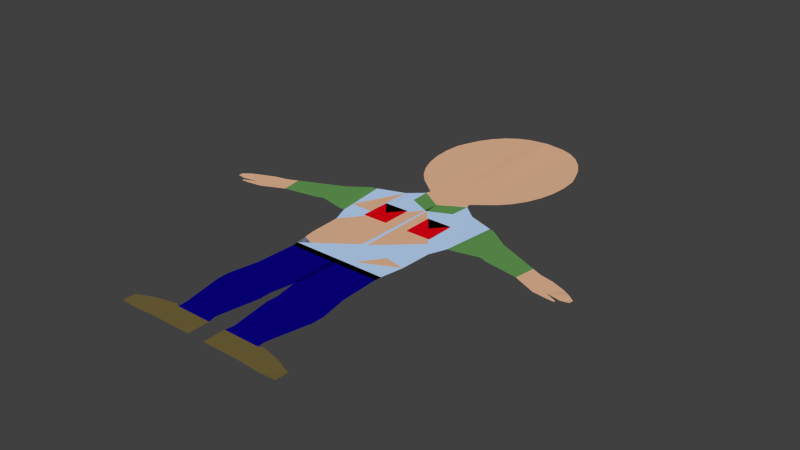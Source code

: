 # Source: 2DChar.blend  (saved by Blender 2.64.0; exported with 4.5.12 LTS)
import bpy
from mathutils import Matrix  # noqa: F401  (used for matrix-valued properties, if any)

bpy.ops.wm.read_factory_settings(use_empty=True)
scene = bpy.context.scene
scene.name = 'Scene'

# ---- collections
col_collection_3 = bpy.data.collections.new('Collection 3'); scene.collection.children.link(col_collection_3)
col_collection_10 = bpy.data.collections.new('Collection 10'); scene.collection.children.link(col_collection_10)

# ---- materials (node trees are filled in below, after node groups)
mat_default = bpy.data.materials.new('Default')
mat_default.alpha_threshold = 0.0
mat_default.use_transparent_shadow = False
mat_default.roughness = 0.5
mat_default.line_color = (0.0, 0.0, 0.0, 1.0)
mat_shirt2 = bpy.data.materials.new('Shirt2')
mat_shirt2.alpha_threshold = 0.0
mat_shirt2.use_transparent_shadow = False
mat_shirt2.diffuse_color = (0.1324, 0.3343, 0.09177, 1.0)
mat_shirt2.roughness = 0.5
mat_shirt2.line_color = (0.0, 0.0, 0.0, 1.0)
mat_shirt1 = bpy.data.materials.new('Shirt1')
mat_shirt1.alpha_threshold = 0.0
mat_shirt1.use_transparent_shadow = False
mat_shirt1.diffuse_color = (0.5202, 0.7033, 0.9699, 1.0)
mat_shirt1.roughness = 0.5
mat_shirt1.line_color = (0.0, 0.0, 0.0, 1.0)
mat_skin = bpy.data.materials.new('Skin')
mat_skin.alpha_threshold = 0.0
mat_skin.use_transparent_shadow = False
mat_skin.diffuse_color = (0.8, 0.4841, 0.3068, 1.0)
mat_skin.roughness = 0.5
mat_skin.line_color = (0.0, 0.0, 0.0, 1.0)
mat_pocket1 = bpy.data.materials.new('Pocket1')
mat_pocket1.alpha_threshold = 0.0
mat_pocket1.use_transparent_shadow = False
mat_pocket1.diffuse_color = (0.8, 0.0, 0.00714, 1.0)
mat_pocket1.roughness = 0.5
mat_pocket1.line_color = (0.0, 0.0, 0.0, 1.0)
mat_pocket2 = bpy.data.materials.new('Pocket2')
mat_pocket2.alpha_threshold = 0.0
mat_pocket2.use_transparent_shadow = False
mat_pocket2.diffuse_color = (0.0, 0.0, 0.0, 1.0)
mat_pocket2.roughness = 0.5
mat_pocket2.line_color = (0.0, 0.0, 0.0, 1.0)
mat_belt = bpy.data.materials.new('Belt')
mat_belt.alpha_threshold = 0.0
mat_belt.use_transparent_shadow = False
mat_belt.diffuse_color = (0.0, 0.0, 0.0, 1.0)
mat_belt.roughness = 0.5
mat_belt.line_color = (0.0, 0.0, 0.0, 1.0)
mat_pants = bpy.data.materials.new('Pants')
mat_pants.alpha_threshold = 0.0
mat_pants.use_transparent_shadow = False
mat_pants.diffuse_color = (0.003008, 0.0, 0.2395, 1.0)
mat_pants.roughness = 0.5
mat_pants.line_color = (0.0, 0.0, 0.0, 1.0)
mat_shoes = bpy.data.materials.new('Shoes')
mat_shoes.alpha_threshold = 0.0
mat_shoes.use_transparent_shadow = False
mat_shoes.diffuse_color = (0.1733, 0.13, 0.04373, 1.0)
mat_shoes.roughness = 0.5
mat_shoes.line_color = (0.0, 0.0, 0.0, 1.0)

# ---- material node trees

# ---- world
world_world = bpy.data.worlds.new('World'); scene.world = world_world
world_world.color = (0.05088, 0.05088, 0.05088)
world_world.use_sun_shadow = False
world_world.sun_shadow_jitter_overblur = 0.0
world_world.cycles.sampling_method = 'MANUAL'
world_world.cycles.sample_map_resolution = 256

# ---- meshes
me_plane = bpy.data.meshes.new('Plane')
me_plane.from_pydata([(-5.256, -3.649, 2.447e-07), (-7.282, 10.32, 0.01654), (0.2272, -3.649, 2.447e-07), (0.2272, 11.44, -7.673e-07), (-5.842, 2.453, -0.002778), (0.2377, -2.814e-06, 5.783e-14), (-2.514, -3.649, 2.447e-07), (-4.287, 11.44, -0.0252), (-5.698, -1.081, 7.251e-08), (-6.606, 4.4, 0.006841), (0.2272, -3.636, 2.438e-07), (0.2272, 5.721, -3.836e-07), (-2.223, 31.54, 0.01556), (-3.527, 31.01, 0.01556), (-4.728, 30.14, 0.01556), (-5.781, 28.97, 0.01556), (-6.645, 27.55, 0.01556), (-7.287, 25.92, 0.01556), (-7.683, 24.73, 0.01556), (-7.816, 22.9, 0.01556), (-7.683, 21.07, 0.01556), (-7.287, 19.3, 0.01556), (-6.645, 17.68, 0.01556), (-5.781, 16.26, 0.01556), (-4.728, 15.09, 0.01556), (-2.513, 13.33, 0.01556), (-2.663, 12.82, 0.01536), (-0.04209, 10.95, 0.01536), (0.2272, 10.97, -7.354e-07), (-2.669, 12.8, -8.582e-07), (0.06425, 31.72, 0.09809), (-1.344, 4.724, 0.1071), (-10.26, 8.423, 0.04671), (-9.744, 4.952, 0.03935), (-0.1096, 9.444, 0.03707), (-0.001396, 11.12, 0.03707), (0.1132, 9.444, 0.03707), (0.2264, 10.94, 0.03707), (-4.131, 4.724, 0.1071), (-1.344, 8.077, 0.1071), (-4.131, 8.077, 0.1071), (-2.737, 4.724, 0.1071), (-2.737, 8.077, 0.1071), (-4.131, 6.4, 0.1071), (-1.344, 6.4, 0.1071), (-2.737, 6.4, 0.1071), (-3.434, 4.724, 0.1071), (-3.434, 8.077, 0.1071), (-4.131, 5.562, 0.1071), (-1.344, 7.239, 0.1071), (-2.041, 4.724, 0.1071), (-2.041, 8.077, 0.1071), (-4.131, 7.239, 0.1071), (-1.344, 5.562, 0.1071), (-2.737, 5.562, 0.1071), (-2.737, 7.239, 0.1071), (-2.041, 6.4, 0.1071), (-3.434, 6.4, 0.1071), (-3.434, 5.562, 0.1071), (-2.041, 5.562, 0.1071), (-2.041, 7.239, 0.1071), (-3.434, 7.239, 0.1071), (-5.177, -4.328, -0.008774), (0.3061, -4.328, -0.008774), (-2.435, -4.328, -0.008774), (0.3061, -4.316, -0.008774), (-5.334, -8.727, -0.0001289), (0.1493, -8.727, -0.0001289), (-2.592, -8.727, -0.0001289), (0.1493, -8.715, -0.0001289), (-5.921, -11.91, -0.006354), (-0.4381, -11.91, -0.006354), (-3.18, -11.91, -0.006354), (-0.4381, -11.9, -0.006354), (-5.886, -13.22, -0.005328), (-0.4034, -13.22, -0.005328), (-3.145, -13.22, -0.005328), (-0.4034, -13.2, -0.005328), (-4.934, -17.69, 0.01641), (-1.149, -17.69, 0.01641), (-2.971, -17.69, 0.01641), (-7.878, 10.09, 0.04983), (-7.204, 4.36, 0.04016), (-6.917, 4.379, 0.02417), (-7.592, 10.2, 0.03385), (-0.4222, -12.51, -0.004857), (-0.4222, -12.5, -0.004857), (-3.164, -12.51, -0.004857), (-5.905, -12.51, -0.004857), (-4.924, -18.59, -0.01124), (-0.9715, -18.59, -0.01124), (-2.948, -18.59, -0.01124), (-4.904, -20.93, -0.02116), (-0.9516, -20.93, -0.02116), (-2.928, -20.93, -0.02116), (-5.363, -18.34, -0.01124), (-5.343, -20.93, -0.02116), (-7.608, -18.93, 0.03116), (-7.592, -21.06, -0.03893), (-9.416, -19.63, -0.01872), (-9.408, -21.02, 0.01096), (-10.72, 8.249, 0.04671), (-10.21, 4.946, 0.03935), (-11.24, 8.018, 0.04671), (-10.73, 4.715, 0.03935), (-14.98, 6.365, 0.04561), (-14.63, 4.052, 0.04045), (-15.61, 6.076, 0.04561), (-15.25, 3.762, 0.04045), (-16.05, 5.883, 0.04561), (-15.69, 3.569, 0.04045), (-17.62, 5.516, 0.04598), (-17.21, 2.874, 0.04009), (-19.24, 4.863, 0.04017), (-18.81, 2.672, 0.04093), (-6.781, 5.936, 0.009358), (-9.877, 5.977, 0.04126), (-7.379, 5.845, 0.04267), (-7.092, 5.889, 0.02668), (-10.34, 5.803, 0.04126), (-10.86, 5.571, 0.04126), (-14.72, 4.652, 0.04179), (-15.35, 4.362, 0.04179), (-15.78, 4.169, 0.04179), (-17.31, 3.56, 0.04162), (-18.28, 3.465, 0.04202), (-20.07, 4.309, 0.1165), (-19.91, 3.083, 0.07335), (-20.85, 3.711, 0.1037), (-20.77, 3.195, 0.1147), (-19.59, 2.571, 0.07304), (-19.63, 2.796, 0.07354), (5.256, -3.649, 2.447e-07), (7.282, 10.32, 0.01654), (-0.2272, -3.649, 2.447e-07), (-0.2272, 11.44, -7.673e-07), (5.842, 2.453, -0.002778), (-0.2377, -2.814e-06, 6.121e-14), (2.514, -3.649, 2.447e-07), (4.287, 11.44, -0.0252), (5.698, -1.081, 7.251e-08), (6.606, 4.4, 0.006841), (-0.2272, -3.636, 2.438e-07), (-0.2272, 5.721, -3.836e-07), (2.223, 31.54, 0.01556), (3.527, 31.01, 0.01556), (4.728, 30.14, 0.01556), (5.781, 28.97, 0.01556), (6.645, 27.55, 0.01556), (7.287, 25.92, 0.01556), (7.683, 24.73, 0.01556), (7.816, 22.9, 0.01556), (7.683, 21.07, 0.01556), (7.287, 19.3, 0.01556), (6.645, 17.68, 0.01556), (5.781, 16.26, 0.01556), (4.728, 15.09, 0.01556), (2.513, 13.33, 0.01556), (2.663, 12.82, 0.01536), (0.04209, 10.95, 0.01536), (-0.2272, 10.97, -7.354e-07), (2.669, 12.8, -8.582e-07), (-0.06425, 31.72, 0.09809), (1.344, 4.724, 0.1071), (10.26, 8.423, 0.04671), (9.744, 4.952, 0.03935), (0.1096, 9.444, 0.03707), (0.001396, 11.13, 0.03707), (-0.1132, 9.444, 0.03707), (-0.2264, 10.94, 0.03707), (4.131, 4.724, 0.1071), (1.344, 8.077, 0.1071), (4.131, 8.077, 0.1071), (2.737, 4.724, 0.1071), (2.737, 8.077, 0.1071), (4.131, 6.4, 0.1071), (1.344, 6.4, 0.1071), (2.737, 6.4, 0.1071), (3.434, 4.724, 0.1071), (3.434, 8.077, 0.1071), (4.131, 5.562, 0.1071), (1.344, 7.239, 0.1071), (2.041, 4.724, 0.1071), (2.041, 8.077, 0.1071), (4.131, 7.239, 0.1071), (1.344, 5.562, 0.1071), (2.737, 5.562, 0.1071), (2.737, 7.239, 0.1071), (2.041, 6.4, 0.1071), (3.434, 6.4, 0.1071), (3.434, 5.562, 0.1071), (2.041, 5.562, 0.1071), (2.041, 7.239, 0.1071), (3.434, 7.239, 0.1071), (5.177, -4.328, -0.008774), (-0.3061, -4.328, -0.008774), (2.435, -4.328, -0.008774), (-0.3061, -4.316, -0.008774), (5.334, -8.727, -0.0001289), (-0.1493, -8.727, -0.0001289), (2.592, -8.727, -0.0001289), (-0.1493, -8.715, -0.0001289), (5.921, -11.91, -0.006354), (0.4381, -11.91, -0.006354), (3.18, -11.91, -0.006354), (0.4381, -11.9, -0.006354), (5.886, -13.22, -0.005328), (0.4034, -13.22, -0.005328), (3.145, -13.22, -0.005328), (0.4034, -13.2, -0.005328), (4.934, -17.69, 0.01641), (1.149, -17.69, 0.01641), (2.971, -17.69, 0.01641), (7.878, 10.09, 0.04983), (7.204, 4.36, 0.04016), (6.917, 4.379, 0.02417), (7.592, 10.2, 0.03385), (0.4222, -12.51, -0.004857), (0.4222, -12.5, -0.004857), (3.164, -12.51, -0.004857), (5.905, -12.51, -0.004857), (4.924, -18.59, -0.01124), (0.9715, -18.59, -0.01124), (2.948, -18.59, -0.01124), (4.904, -20.93, -0.02116), (0.9516, -20.93, -0.02116), (2.928, -20.93, -0.02116), (5.363, -18.34, -0.01124), (5.343, -20.93, -0.02116), (7.608, -18.93, 0.03116), (7.592, -21.06, -0.03893), (9.416, -19.63, -0.01872), (9.408, -21.02, 0.01096), (10.72, 8.249, 0.04671), (10.21, 4.946, 0.03935), (11.24, 8.018, 0.04671), (10.73, 4.715, 0.03935), (14.98, 6.365, 0.04561), (14.63, 4.052, 0.04045), (15.61, 6.076, 0.04561), (15.25, 3.762, 0.04045), (16.05, 5.883, 0.04561), (15.69, 3.569, 0.04045), (17.62, 5.516, 0.04598), (17.21, 2.874, 0.04009), (19.24, 4.863, 0.04017), (18.81, 2.672, 0.04093), (6.781, 5.936, 0.009358), (9.877, 5.977, 0.04126), (7.379, 5.845, 0.04267), (7.092, 5.889, 0.02668), (10.34, 5.803, 0.04126), (10.86, 5.571, 0.04126), (14.72, 4.652, 0.04179), (15.35, 4.362, 0.04179), (15.78, 4.169, 0.04179), (17.31, 3.56, 0.04162), (18.28, 3.465, 0.04202), (20.07, 4.309, 0.1165), (19.91, 3.083, 0.07335), (20.85, 3.711, 0.1037), (20.77, 3.195, 0.1147), (19.59, 2.571, 0.07304), (19.63, 2.796, 0.07354), (-3.885, -3.649, 2.447e-07), (-5.784, 10.88, -0.004329), (-5.477, -2.365, 1.586e-07), (-7.032, 8.129, 0.01295), (0.2272, -3.643, 2.443e-07), (0.2272, 8.582, -5.755e-07), (-1.144, -3.649, 2.447e-07), (-5.77, 0.6856, -0.001389), (-6.224, 3.426, 0.002032), (0.2325, -1.818, 1.219e-07), (0.2325, 2.861, -1.918e-07), (0.2272, 11.2, -7.513e-07), (0.09257, 10.96, 0.007682), (-6.761, 4.39, 0.0155), (-0.05552, 10.28, 0.03707), (-2.198, 10.44, 0.005933), (0.1698, 10.19, 0.03707), (0.001761, 9.444, 0.03707), (0.1125, 11.03, 0.03707), (-3.782, 4.724, 0.1071), (-3.782, 8.077, 0.1071), (-4.131, 5.143, 0.1071), (-1.344, 7.658, 0.1071), (-1.692, 4.724, 0.1071), (-1.692, 8.077, 0.1071), (-4.131, 7.658, 0.1071), (-1.344, 5.143, 0.1071), (-2.737, 5.143, 0.1071), (-2.737, 7.658, 0.1071), (-1.692, 6.4, 0.1071), (-3.086, 6.4, 0.1071), (-3.086, 4.724, 0.1071), (-3.086, 8.077, 0.1071), (-4.131, 5.981, 0.1071), (-1.344, 6.819, 0.1071), (-2.389, 4.724, 0.1071), (-2.389, 8.077, 0.1071), (-4.131, 6.819, 0.1071), (-1.344, 5.981, 0.1071), (-2.737, 5.981, 0.1071), (-2.737, 6.819, 0.1071), (-2.389, 6.4, 0.1071), (-3.782, 6.4, 0.1071), (-3.434, 5.143, 0.1071), (-3.434, 5.981, 0.1071), (-3.086, 5.562, 0.1071), (-3.782, 5.562, 0.1071), (-2.041, 5.143, 0.1071), (-2.041, 5.981, 0.1071), (-1.692, 5.562, 0.1071), (-2.389, 5.562, 0.1071), (-2.041, 6.819, 0.1071), (-2.041, 7.658, 0.1071), (-1.692, 7.239, 0.1071), (-2.389, 7.239, 0.1071), (-3.434, 6.819, 0.1071), (-3.434, 7.658, 0.1071), (-3.086, 7.239, 0.1071), (-3.782, 7.239, 0.1071), (-1.692, 7.658, 0.1071), (-3.782, 7.658, 0.1071), (-3.086, 6.819, 0.1071), (-2.389, 6.819, 0.1071), (-7.437, 10.26, 0.0252), (-7.291, 5.102, 0.04141), (-7.06, 4.369, 0.03216), (-7.735, 10.14, 0.04184), (-7.004, 5.134, 0.02542), (-6.694, 5.168, 0.008099), (-7.628, 7.966, 0.04625), (-7.342, 8.044, 0.03027), (-7.235, 5.867, 0.03467), (-6.937, 5.912, 0.01802), (3.885, -3.649, 2.447e-07), (5.784, 10.88, -0.004329), (5.477, -2.365, 1.586e-07), (7.032, 8.129, 0.01295), (-0.2272, -3.643, 2.443e-07), (-0.2272, 8.582, -5.755e-07), (1.144, -3.649, 2.447e-07), (5.77, 0.6856, -0.001389), (6.224, 3.426, 0.002032), (-0.2325, -1.818, 1.219e-07), (-0.2325, 2.861, -1.918e-07), (-0.2272, 11.2, -7.513e-07), (-0.09257, 10.96, 0.007682), (6.761, 4.39, 0.0155), (0.05552, 10.28, 0.03707), (2.198, 10.44, 0.005933), (-0.1698, 10.19, 0.03707), (-0.001761, 9.444, 0.03707), (-0.1125, 11.03, 0.03707), (3.782, 4.724, 0.1071), (3.782, 8.077, 0.1071), (4.131, 5.143, 0.1071), (1.344, 7.658, 0.1071), (1.692, 4.724, 0.1071), (1.692, 8.077, 0.1071), (4.131, 7.658, 0.1071), (1.344, 5.143, 0.1071), (2.737, 5.143, 0.1071), (2.737, 7.658, 0.1071), (1.692, 6.4, 0.1071), (3.086, 6.4, 0.1071), (3.086, 4.724, 0.1071), (3.086, 8.077, 0.1071), (4.131, 5.981, 0.1071), (1.344, 6.819, 0.1071), (2.389, 4.724, 0.1071), (2.389, 8.077, 0.1071), (4.131, 6.819, 0.1071), (1.344, 5.981, 0.1071), (2.737, 5.981, 0.1071), (2.737, 6.819, 0.1071), (2.389, 6.4, 0.1071), (3.782, 6.4, 0.1071), (3.434, 5.143, 0.1071), (3.434, 5.981, 0.1071), (3.086, 5.562, 0.1071), (3.782, 5.562, 0.1071), (2.041, 5.143, 0.1071), (2.041, 5.981, 0.1071), (1.692, 5.562, 0.1071), (2.389, 5.562, 0.1071), (2.041, 6.819, 0.1071), (2.041, 7.658, 0.1071), (1.692, 7.239, 0.1071), (2.389, 7.239, 0.1071), (3.434, 6.819, 0.1071), (3.434, 7.658, 0.1071), (3.086, 7.239, 0.1071), (3.782, 7.239, 0.1071), (1.692, 7.658, 0.1071), (3.782, 7.658, 0.1071), (3.086, 6.819, 0.1071), (2.389, 6.819, 0.1071), (7.437, 10.26, 0.0252), (7.291, 5.102, 0.04141), (7.06, 4.369, 0.03216), (7.735, 10.14, 0.04184), (7.004, 5.134, 0.02542), (6.694, 5.168, 0.008099), (7.628, 7.966, 0.04625), (7.342, 8.044, 0.03027), (7.235, 5.867, 0.03467), (6.937, 5.912, 0.01802), (-5.534, 8.689, -0.007921), (-3.504, 5.829, 0.004679), (-2.257, 8.582, -0.0126), (-2.968, -0.5407, 3.626e-08), (-2.978, 5.948, 0.01714), (-0.1754, 4.722, 0.01853), (-2.747, -1.824, 1.223e-07), (5.534, 8.689, -0.007921), (3.504, 5.829, 0.004679), (2.257, 8.582, -0.0126), (3.04, 1.226, -0.001389), (2.976, 5.948, 0.01714), (0.1737, 4.722, 0.01853), (2.968, -0.5407, 3.626e-08), (2.963, -2.359, 1.582e-07), (0.05714, 10.24, 0.03707), (-3.782, 5.143, 0.1071), (-2.389, 5.143, 0.1071), (-2.389, 6.819, 0.1071), (-3.782, 6.819, 0.1071), (-3.086, 5.143, 0.1071), (-3.086, 5.981, 0.1071), (-3.782, 5.981, 0.1071), (-1.692, 5.143, 0.1071), (-1.692, 5.981, 0.1071), (-2.389, 5.981, 0.1071), (-1.692, 6.819, 0.1071), (-1.692, 7.658, 0.1071), (-2.389, 7.658, 0.1071), (-3.086, 6.819, 0.1071), (-3.086, 7.658, 0.1071), (-3.782, 7.658, 0.1071), (-7.485, 8.005, 0.03826), (-7.187, 8.086, 0.02161), (-7.148, 5.118, 0.03342), (-6.849, 5.151, 0.01676), (-0.05714, 10.24, 0.03707), (3.782, 5.143, 0.1071), (2.389, 5.143, 0.1071), (2.389, 6.819, 0.1071), (3.782, 6.819, 0.1071), (3.086, 5.143, 0.1071), (3.086, 5.981, 0.1071), (3.782, 5.981, 0.1071), (1.692, 5.143, 0.1071), (1.692, 5.981, 0.1071), (2.389, 5.981, 0.1071), (1.692, 6.819, 0.1071), (1.692, 7.658, 0.1071), (2.389, 7.658, 0.1071), (3.086, 6.819, 0.1071), (3.086, 7.658, 0.1071), (3.782, 7.658, 0.1071), (7.485, 8.005, 0.03826), (7.187, 8.086, 0.02161), (7.148, 5.118, 0.03342), (6.849, 5.151, 0.01676), (-2.973, 2.704, 0.008572)], [], [(26, 28, 30, 12, 13, 14, 15, 16, 17, 18, 19, 20, 21, 22, 23, 24, 25), (8, 266, 0, 264, 6, 270, 2, 268, 10, 273, 5, 274, 11, 269, 3, 275, 28, 276, 27, 26, 25, 29, 7, 265, 1, 267, 115, 332, 9, 272, 4, 271), (117, 333, 81, 32, 116), (278, 34, 279), (425, 281, 34, 278), (426, 285, 38, 283), (427, 291, 41, 299), (428, 304, 45, 305), (429, 301, 43, 306), (430, 307, 46, 295), (431, 308, 58, 309), (432, 297, 48, 310), (433, 311, 50, 287), (434, 312, 59, 313), (435, 303, 54, 314), (436, 315, 56, 293), (437, 316, 60, 317), (438, 292, 55, 318), (439, 319, 57, 294), (440, 320, 61, 321), (441, 289, 52, 322), (45, 325, 61, 324, 40, 284, 47, 296, 42, 300, 51, 288, 39, 323, 60, 326), (64, 63, 2, 270, 6), (6, 264, 0, 62, 64), (10, 268, 2, 63, 65), (64, 62, 66, 68), (65, 63, 67, 69), (68, 67, 63, 64), (69, 67, 71, 73), (72, 71, 67, 68), (68, 66, 70, 72), (86, 85, 75, 77), (87, 85, 71, 72), (87, 88, 74, 76), (80, 79, 75, 76), (76, 74, 78, 80), (442, 330, 81, 333), (443, 327, 84, 334), (73, 71, 85, 86), (76, 75, 85, 87), (72, 70, 88, 87), (91, 90, 79, 80), (80, 78, 89, 91), (94, 93, 90, 91), (91, 89, 92, 94), (95, 96, 92, 89), (97, 98, 96, 95), (99, 100, 98, 97), (116, 32, 101, 119), (119, 101, 103, 120), (120, 103, 105, 121), (121, 105, 107, 122), (122, 107, 109, 123), (123, 109, 111, 124), (124, 111, 113, 125), (82, 328, 117, 116, 33), (444, 335, 117, 328), (445, 336, 118, 331), (33, 116, 119, 102), (102, 119, 120, 104), (104, 120, 121, 106), (106, 121, 122, 108), (108, 122, 123, 110), (110, 123, 124, 112), (112, 124, 125, 114), (125, 113, 126, 127), (127, 126, 128, 129), (131, 130, 114, 125), (158, 157, 156, 155, 154, 153, 152, 151, 150, 149, 148, 147, 146, 145, 144, 162, 160), (140, 344, 136, 345, 141, 405, 247, 340, 133, 338, 139, 161, 157, 158, 159, 349, 160, 348, 135, 342, 143, 347, 137, 346, 142, 341, 134, 343, 138, 337, 132, 339), (249, 248, 164, 213, 406), (351, 352, 166), (446, 351, 166, 354), (447, 356, 170, 358), (448, 372, 173, 364), (449, 378, 177, 377), (450, 379, 175, 374), (451, 368, 178, 380), (452, 382, 190, 381), (453, 383, 180, 370), (454, 360, 182, 384), (455, 386, 191, 385), (456, 387, 186, 376), (457, 366, 188, 388), (458, 390, 192, 389), (459, 391, 187, 365), (460, 367, 189, 392), (461, 394, 193, 393), (462, 395, 184, 362), (177, 399, 192, 396, 171, 361, 183, 373, 174, 369, 179, 357, 172, 397, 193, 398), (196, 138, 343, 134, 195), (138, 196, 194, 132, 337), (142, 197, 195, 134, 341), (196, 200, 198, 194), (197, 201, 199, 195), (200, 196, 195, 199), (201, 205, 203, 199), (204, 200, 199, 203), (200, 204, 202, 198), (218, 209, 207, 217), (219, 204, 203, 217), (219, 208, 206, 220), (212, 208, 207, 211), (208, 212, 210, 206), (463, 406, 213, 403), (464, 407, 216, 400), (205, 218, 217, 203), (208, 219, 217, 207), (204, 219, 220, 202), (223, 212, 211, 222), (212, 223, 221, 210), (226, 223, 222, 225), (223, 226, 224, 221), (227, 221, 224, 228), (229, 227, 228, 230), (231, 229, 230, 232), (248, 251, 233, 164), (251, 252, 235, 233), (252, 253, 237, 235), (253, 254, 239, 237), (254, 255, 241, 239), (255, 256, 243, 241), (256, 257, 245, 243), (214, 165, 248, 249, 401), (465, 401, 249, 408), (466, 404, 250, 409), (165, 234, 251, 248), (234, 236, 252, 251), (236, 238, 253, 252), (238, 240, 254, 253), (240, 242, 255, 254), (242, 244, 256, 255), (244, 246, 257, 256), (257, 259, 258, 245), (259, 261, 260, 258), (263, 257, 246, 262), (143, 412, 411), (467, 415, 137, 413), (8, 413, 266), (11, 419, 418), (166, 422, 421), (140, 423, 424), (35, 278, 279, 7, 29), (282, 425, 278, 35), (37, 280, 425, 282), (280, 36, 281, 425), (307, 426, 283, 46), (58, 310, 426, 307), (310, 48, 285, 426), (311, 427, 299, 50), (59, 314, 427, 311), (314, 54, 291, 427), (315, 428, 305, 56), (60, 318, 428, 315), (318, 55, 304, 428), (319, 429, 306, 57), (61, 322, 429, 319), (322, 52, 301, 429), (291, 430, 295, 41), (54, 309, 430, 291), (309, 58, 307, 430), (303, 431, 309, 54), (45, 294, 431, 303), (294, 57, 308, 431), (308, 432, 310, 58), (57, 306, 432, 308), (306, 43, 297, 432), (290, 433, 287, 31), (53, 313, 433, 290), (313, 59, 311, 433), (302, 434, 313, 53), (44, 293, 434, 302), (293, 56, 312, 434), (312, 435, 314, 59), (56, 305, 435, 312), (305, 45, 303, 435), (298, 436, 293, 44), (49, 317, 436, 298), (317, 60, 315, 436), (286, 437, 317, 49), (39, 288, 437, 286), (288, 51, 316, 437), (316, 438, 318, 60), (51, 300, 438, 316), (300, 42, 292, 438), (304, 439, 294, 45), (55, 321, 439, 304), (321, 61, 319, 439), (292, 440, 321, 55), (42, 296, 440, 292), (296, 47, 320, 440), (320, 441, 322, 61), (47, 284, 441, 320), (284, 40, 289, 441), (335, 442, 333, 117), (118, 334, 442, 335), (334, 84, 330, 442), (336, 443, 334, 118), (115, 267, 443, 336), (267, 1, 327, 443), (329, 444, 328, 82), (83, 331, 444, 329), (331, 118, 335, 444), (277, 445, 331, 83), (9, 332, 445, 277), (332, 115, 336, 445), (167, 161, 139, 352, 351), (353, 446, 354, 168), (169, 355, 446, 353), (355, 167, 351, 446), (383, 447, 358, 180), (190, 380, 447, 383), (380, 178, 356, 447), (387, 448, 364, 186), (191, 384, 448, 387), (384, 182, 372, 448), (391, 449, 377, 187), (192, 388, 449, 391), (388, 188, 378, 449), (395, 450, 374, 184), (193, 392, 450, 395), (392, 189, 379, 450), (382, 451, 380, 190), (186, 364, 451, 382), (364, 173, 368, 451), (367, 452, 381, 189), (177, 376, 452, 367), (376, 186, 382, 452), (379, 453, 370, 175), (189, 381, 453, 379), (381, 190, 383, 453), (386, 454, 384, 191), (185, 363, 454, 386), (363, 163, 360, 454), (366, 455, 385, 188), (176, 375, 455, 366), (375, 185, 386, 455), (378, 456, 376, 177), (188, 385, 456, 378), (385, 191, 387, 456), (390, 457, 388, 192), (181, 371, 457, 390), (371, 176, 366, 457), (361, 458, 389, 183), (171, 359, 458, 361), (359, 181, 390, 458), (373, 459, 365, 174), (183, 389, 459, 373), (389, 192, 391, 459), (394, 460, 392, 193), (187, 377, 460, 394), (377, 177, 367, 460), (369, 461, 393, 179), (174, 365, 461, 369), (365, 187, 394, 461), (357, 462, 362, 172), (179, 393, 462, 357), (393, 193, 395, 462), (407, 463, 403, 216), (250, 408, 463, 407), (408, 249, 406, 463), (340, 464, 400, 133), (247, 409, 464, 340), (409, 250, 407, 464), (404, 465, 408, 250), (215, 402, 465, 404), (402, 214, 401, 465), (405, 466, 409, 247), (141, 350, 466, 405), (350, 215, 404, 466), (411, 410, 115), (411, 412, 410), (412, 7, 410), (271, 467, 413, 8), (4, 414, 467, 271), (414, 168, 415, 467), (266, 416, 0), (266, 413, 416), (413, 137, 416), (418, 417, 247), (418, 419, 417), (419, 139, 417), (421, 420, 136), (421, 422, 420), (422, 5, 420), (424, 273, 10), (424, 423, 273), (423, 5, 273)])
me_plane.polygons.foreach_set('material_index', [3, 2, 1, 1, 1, 4, 4, 4, 4, 4, 4, 4, 4, 4, 4, 4, 4, 4, 4, 4, 4, 5, 6, 6, 2, 7, 7, 7, 7, 7, 7, 7, 7, 7, 7, 7, 1, 1, 7, 7, 7, 7, 7, 8, 8, 8, 8, 8, 1, 1, 1, 3, 3, 3, 3, 1, 1, 1, 1, 1, 1, 3, 3, 3, 3, 3, 3, 3, 3, 2, 1, 1, 1, 4, 4, 4, 4, 4, 4, 4, 4, 4, 4, 4, 4, 4, 4, 4, 4, 5, 6, 6, 2, 7, 7, 7, 7, 7, 7, 7, 7, 7, 7, 7, 1, 1, 7, 7, 7, 7, 7, 8, 8, 8, 8, 8, 1, 1, 1, 3, 3, 3, 3, 1, 1, 1, 1, 1, 1, 3, 3, 3, 3, 3, 3, 3, 3, 3, 3, 3, 3, 3, 1, 1, 1, 1, 4, 4, 4, 4, 4, 4, 4, 4, 4, 4, 4, 4, 4, 4, 4, 4, 4, 4, 4, 4, 4, 4, 4, 4, 4, 4, 4, 4, 4, 4, 4, 4, 4, 4, 4, 4, 4, 4, 4, 4, 4, 4, 4, 4, 4, 4, 4, 4, 1, 1, 1, 1, 1, 1, 1, 1, 1, 1, 1, 1, 1, 1, 1, 1, 4, 4, 4, 4, 4, 4, 4, 4, 4, 4, 4, 4, 4, 4, 4, 4, 4, 4, 4, 4, 4, 4, 4, 4, 4, 4, 4, 4, 4, 4, 4, 4, 4, 4, 4, 4, 4, 4, 4, 4, 4, 4, 4, 4, 4, 4, 4, 4, 1, 1, 1, 1, 1, 1, 1, 1, 1, 1, 1, 1, 3, 3, 3, 3, 3, 3, 3, 3, 3, 3, 3, 3, 3, 3, 3, 3, 3, 3])
me_plane.materials.append(mat_default)
me_plane.materials.append(mat_shirt2)
me_plane.materials.append(mat_shirt1)
me_plane.materials.append(mat_skin)
me_plane.materials.append(mat_pocket1)
me_plane.materials.append(mat_pocket2)
me_plane.materials.append(mat_belt)
me_plane.materials.append(mat_pants)
me_plane.materials.append(mat_shoes)
me_plane.use_remesh_preserve_volume = False
me_plane.use_remesh_preserve_attributes = False
me_plane.use_mirror_vertex_groups = False
me_plane.update()
arm_armature_001 = bpy.data.armatures.new('Armature.001')  # bones are not reproduced

# ---- objects
ob_plane = bpy.data.objects.new('Plane', me_plane)
ob_armature = bpy.data.objects.new('Armature', arm_armature_001)

# ---- transforms, parenting, visibility, modifiers, constraints
ob_plane.location = (0.0, 0.0, 0.0)
ob_plane.scale = (0.4898, 0.4898, 0.4898)
ob_plane.lineart.crease_threshold = 0.0
_vg = ob_plane.vertex_groups.new(name='Group')
_vg = ob_plane.vertex_groups.new(name='Bone')
for _i, _w in zip([12, 13, 14, 15, 16, 17, 18, 19, 20, 21, 22, 23, 24, 25, 26, 28, 29, 30, 144, 145, 146, 147, 148, 149, 150, 151, 152, 153, 154, 155, 156, 157, 158, 160, 162, 275, 276, 348, 349], [1.0, 1.0, 1.0, 1.0, 1.0, 1.0, 1.0, 1.0, 1.0, 1.0, 1.0, 1.0, 1.0, 1.0, 1.0, 1.0, 1.0, 1.0, 1.0, 1.0, 1.0, 1.0, 1.0, 1.0, 1.0, 1.0, 1.0, 1.0, 1.0, 1.0, 1.0, 1.0, 1.0, 1.0, 1.0, 1.0, 1.0, 0.5, 0.5]): _vg.add([_i], _w, 'REPLACE')
_vg = ob_plane.vertex_groups.new(name='Bone.001')
for _i, _w in zip([25, 26, 28, 29, 35, 156, 157, 158, 160, 161, 167, 275, 276, 278, 282, 348, 349, 351, 355, 425, 446], [1.0, 1.0, 1.0, 1.0, 1.0, 1.0, 1.0, 1.0, 1.0, 1.0, 1.0, 0.5, 0.5, 0.5, 0.5, 0.5, 0.5, 0.5, 0.5, 0.25, 0.25]): _vg.add([_i], _w, 'REPLACE')
_vg = ob_plane.vertex_groups.new(name='Bone.006')
_vg.add([133, 136, 139, 141, 157, 158, 159, 161, 163, 166, 167, 170, 171, 172, 173, 174, 175, 176, 177, 178, 179, 180, 181, 182, 183, 184, 185, 186, 187, 188, 189, 190, 191, 192, 193, 247, 338, 340, 342, 345, 351, 352, 356, 357, 358, 359, 360, 361, 362, 363, 364, 365, 366, 367, 368, 369, 370, 371, 372, 373, 374, 375, 376, 377, 378, 379, 380, 381, 382, 383, 384, 385, 386, 387, 388, 389, 390, 391, 392, 393, 394, 395, 396, 397, 398, 399, 405, 417, 418, 419, 421, 422, 447, 448, 449, 450, 451, 452, 453, 454, 455, 456, 457, 458, 459, 460, 461, 462], 1.0, 'REPLACE')
_vg = ob_plane.vertex_groups.new(name='Bone.002')
_vg.add([1, 3, 4, 7, 9, 25, 26, 27, 29, 31, 34, 36, 37, 38, 39, 40, 41, 42, 43, 44, 45, 46, 47, 48, 49, 50, 51, 52, 53, 54, 55, 56, 57, 58, 59, 60, 61, 115, 135, 169, 265, 267, 269, 272, 279, 280, 281, 283, 284, 285, 286, 287, 288, 289, 290, 291, 292, 293, 294, 295, 296, 297, 298, 299, 300, 301, 302, 303, 304, 305, 306, 307, 308, 309, 310, 311, 312, 313, 314, 315, 316, 317, 318, 319, 320, 321, 322, 323, 324, 325, 326, 332, 353, 354, 410, 411, 412, 414, 415, 426, 427, 428, 429, 430, 431, 432, 433, 434, 435, 436, 437, 438, 439, 440, 441, 467], 1.0, 'REPLACE')
_vg = ob_plane.vertex_groups.new(name='Bone.010')
_vg.add([9, 11, 31, 38, 39, 40, 41, 42, 43, 44, 45, 46, 47, 48, 49, 50, 51, 52, 53, 54, 55, 56, 57, 58, 59, 60, 61, 115, 136, 141, 143, 163, 166, 168, 170, 171, 172, 173, 174, 175, 176, 177, 178, 179, 180, 181, 182, 183, 184, 185, 186, 187, 188, 189, 190, 191, 192, 193, 269, 272, 283, 284, 285, 286, 287, 288, 289, 290, 291, 292, 293, 294, 295, 296, 297, 298, 299, 300, 301, 302, 303, 304, 305, 306, 307, 308, 309, 310, 311, 312, 313, 314, 315, 316, 317, 318, 319, 320, 321, 322, 323, 324, 325, 326, 332, 342, 345, 356, 357, 358, 359, 360, 361, 362, 363, 364, 365, 366, 367, 368, 369, 370, 371, 372, 373, 374, 375, 376, 377, 378, 379, 380, 381, 382, 383, 384, 385, 386, 387, 388, 389, 390, 391, 392, 393, 394, 395, 396, 397, 398, 399, 414, 415, 421, 422, 426, 427, 428, 429, 430, 431, 432, 433, 434, 435, 436, 437, 438, 439, 440, 441, 447, 448, 449, 450, 451, 452, 453, 454, 455, 456, 457, 458, 459, 460, 461, 462, 467], 1.0, 'REPLACE')
_vg = ob_plane.vertex_groups.new(name='Bone.011')
_vg.add([4, 5, 8, 9, 136, 137, 141, 271, 272, 274, 344, 345, 347, 413, 415, 420, 422, 467], 1.0, 'REPLACE')
_vg = ob_plane.vertex_groups.new(name='Bone.012')
_vg.add([0, 2, 5, 6, 8, 10, 132, 134, 137, 138, 140, 142, 264, 266, 268, 270, 271, 273, 337, 339, 341, 343, 344, 346, 413, 416, 423, 424], 1.0, 'REPLACE')
_vg = ob_plane.vertex_groups.new(name='Bone.018')
for _i, _w in zip([67, 194, 195, 196, 198, 199, 200], [0.0, 1.0, 1.0, 1.0, 1.0, 1.0, 1.0]): _vg.add([_i], _w, 'REPLACE')
_vg = ob_plane.vertex_groups.new(name='Bone.013')
for _i, _w in zip([62, 63, 64, 66, 67, 68, 134, 138, 195, 196, 343], [1.0, 1.0, 1.0, 1.0, 1.0, 1.0, 0.0, 0.0, 0.0, 0.0, 0.0]): _vg.add([_i], _w, 'REPLACE')
_vg = ob_plane.vertex_groups.new(name='Bone.014')
for _i, _w in zip([66, 68, 70, 71, 72, 73, 75, 77, 85, 86], [1.0, 1.0, 1.0, 1.0, 1.0, 1.0, 0.0, 0.0, 0.0, 0.0]): _vg.add([_i], _w, 'REPLACE')
_vg = ob_plane.vertex_groups.new(name='Bone.019')
_vg.add([65, 69, 73, 77, 86, 197, 198, 199, 200, 201, 202, 203, 204, 205, 209, 218], 1.0, 'REPLACE')
_vg = ob_plane.vertex_groups.new(name='Bone.020')
_vg.add([206, 207, 208, 210, 211, 212, 217, 219, 220], 1.0, 'REPLACE')
_vg = ob_plane.vertex_groups.new(name='Bone.015')
_vg.add([74, 75, 76, 77, 78, 79, 80, 85, 86, 87, 88], 1.0, 'REPLACE')
_vg = ob_plane.vertex_groups.new(name='Bone.016')
_vg.add([78, 80, 89, 90, 91, 92, 93, 94], 1.0, 'REPLACE')
_vg = ob_plane.vertex_groups.new(name='Bone.021')
_vg.add([221, 222, 223, 224, 225, 226], 1.0, 'REPLACE')
_vg = ob_plane.vertex_groups.new(name='Bone.022')
_vg.add([221, 223, 224, 226, 227, 228, 229, 230, 231, 232], 1.0, 'REPLACE')
_vg = ob_plane.vertex_groups.new(name='Bone.017')
_vg.add([89, 91, 92, 94, 95, 96, 97, 98, 99, 100], 1.0, 'REPLACE')
_vg = ob_plane.vertex_groups.new(name='Bone.007')
_vg.add([164, 165, 213, 214, 215, 216, 233, 234, 248, 249, 250, 251, 350, 400, 401, 402, 403, 404, 406, 407, 408, 409, 463, 464, 465, 466], 1.0, 'REPLACE')
_vg = ob_plane.vertex_groups.new(name='Bone.003')
_vg.add([32, 33, 81, 82, 83, 84, 101, 102, 116, 117, 118, 119, 277, 327, 328, 329, 330, 331, 333, 334, 335, 336, 442, 443, 444, 445], 1.0, 'REPLACE')
_vg = ob_plane.vertex_groups.new(name='Bone.004')
_vg.add([101, 102, 103, 104, 105, 106, 107, 108, 119, 120, 121, 122], 1.0, 'REPLACE')
_vg = ob_plane.vertex_groups.new(name='Bone.008')
_vg.add([233, 234, 235, 236, 237, 238, 248, 251, 252, 253], 1.0, 'REPLACE')
_vg = ob_plane.vertex_groups.new(name='Bone.009')
_vg.add([239, 240, 241, 242, 243, 244, 245, 246, 254, 255, 256, 257, 258, 259, 260, 261, 262, 263], 1.0, 'REPLACE')
_vg = ob_plane.vertex_groups.new(name='Bone.005')
_vg.add([107, 108, 109, 110, 111, 112, 113, 114, 122, 123, 124, 125, 126, 127, 128, 129, 130, 131], 1.0, 'REPLACE')
_m = ob_plane.modifiers.new('Armature', 'ARMATURE')
_m.object = ob_armature
_m = ob_plane.modifiers.new('Multires', 'MULTIRES')
_m.uv_smooth = 'PRESERVE_CORNERS'
_m.quality = 3
_m.show_only_control_edges = False
ob_armature.location = (0.0, 0.0, 0.0)
ob_armature.scale = (3.854, 3.854, 3.854)
ob_armature.show_in_front = True
ob_armature.lineart.crease_threshold = 0.0

# ---- collection membership
col_collection_3.objects.link(ob_plane)
col_collection_10.objects.link(ob_armature)

# ---- scene / render settings (as saved in the file)
scene.frame_start = 1; scene.frame_end = 250; scene.frame_set(1)
scene.render.engine = 'BLENDER_EEVEE_NEXT'
scene.render.image_settings.color_mode = 'RGB'
scene.render.image_settings.compression = 90
scene.render.resolution_percentage = 50
scene.render.dither_intensity = 0.0
scene.render.bake_margin = 2
scene.render.bake_bias = 0.0
scene.cycles.use_denoising = False
scene.cycles.samples = 10
scene.cycles.sampling_pattern = 'TABULATED_SOBOL'
scene.cycles.light_sampling_threshold = 0.0
scene.cycles.use_adaptive_sampling = False
scene.cycles.use_light_tree = False
scene.cycles.blur_glossy = 0.0
scene.cycles.volume_bounces = 1
scene.cycles.pixel_filter_type = 'GAUSSIAN'
scene.cycles.sample_clamp_indirect = 0.0
scene.view_settings.view_transform = 'Standard'
scene.unit_settings.scale_length = 0.0254
bpy.context.view_layer.update()

# ---- added for rendering (the .blend has no active camera and no usable light): camera, sun
cam_auto = bpy.data.cameras.new('AutoCamera')
cam_auto.lens = 50.0
cam_auto.sensor_width = 36.0
cam_auto.clip_end = 1000.0
ob_auto_camera = bpy.data.objects.new('AutoCamera', cam_auto)
scene.collection.objects.link(ob_auto_camera)
ob_auto_camera.location = (30.4816, -33.9684, 24.4043)
ob_auto_camera.rotation_euler = (1.09748, -7.21219e-08, 0.694738)
scene.camera = ob_auto_camera
light_auto_sun = bpy.data.lights.new('AutoSun', 'SUN')
light_auto_sun.energy = 3.0
light_auto_sun.angle = 0.0523599
ob_auto_sun = bpy.data.objects.new('AutoSun', light_auto_sun)
scene.collection.objects.link(ob_auto_sun)
ob_auto_sun.rotation_euler = (0.872665, 0.174533, 0.523599)
bpy.context.view_layer.update()
